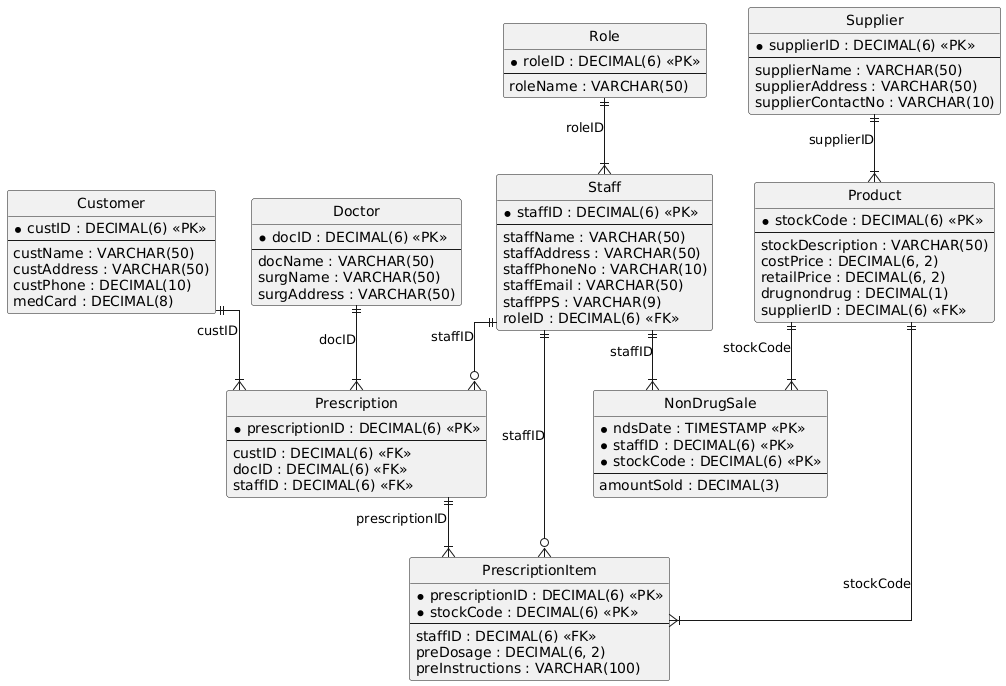

The diagram above was rendered by PlantUML. Its source (embedded in the PNG):
@startuml
hide circle
skinparam linetype ortho

entity "Role" as Role {
  * roleID : DECIMAL(6) <<PK>>
  --
  roleName : VARCHAR(50)
}

entity "Staff" as Staff {
  * staffID : DECIMAL(6) <<PK>>
  --
  staffName : VARCHAR(50)
  staffAddress : VARCHAR(50)
  staffPhoneNo : VARCHAR(10)
  staffEmail : VARCHAR(50)
  staffPPS : VARCHAR(9)
  roleID : DECIMAL(6) <<FK>>
}

entity "Supplier" as Supplier {
  * supplierID : DECIMAL(6) <<PK>>
  --
  supplierName : VARCHAR(50)
  supplierAddress : VARCHAR(50)
  supplierContactNo : VARCHAR(10)
}

entity "Product" as Product {
  * stockCode : DECIMAL(6) <<PK>>
  --
  stockDescription : VARCHAR(50)
  costPrice : DECIMAL(6, 2)
  retailPrice : DECIMAL(6, 2)
  drugnondrug : DECIMAL(1)
  supplierID : DECIMAL(6) <<FK>>
}

entity "NonDrugSale" as NonDrugSale {
  * ndsDate : TIMESTAMP <<PK>>
  * staffID : DECIMAL(6) <<PK>>
  * stockCode : DECIMAL(6) <<PK>>
  --
  amountSold : DECIMAL(3)
}

entity "Customer" as Customer {
  * custID : DECIMAL(6) <<PK>>
  --
  custName : VARCHAR(50)
  custAddress : VARCHAR(50)
  custPhone : DECIMAL(10)
  medCard : DECIMAL(8)
}

entity "Doctor" as Doctor {
  * docID : DECIMAL(6) <<PK>>
  --
  docName : VARCHAR(50)
  surgName : VARCHAR(50)
  surgAddress : VARCHAR(50)
}

entity "Prescription" as Prescription {
  * prescriptionID : DECIMAL(6) <<PK>>
  --
  custID : DECIMAL(6) <<FK>>
  docID : DECIMAL(6) <<FK>>
  staffID : DECIMAL(6) <<FK>>
}

entity "PrescriptionItem" as PrescriptionItem {
  * prescriptionID : DECIMAL(6) <<PK>>
  * stockCode : DECIMAL(6) <<PK>>
  --
  staffID : DECIMAL(6) <<FK>>
  preDosage : DECIMAL(6, 2)
  preInstructions : VARCHAR(100)
}

Role ||--|{ Staff : "roleID"
Supplier ||--|{ Product : "supplierID"
Staff ||--|{ NonDrugSale : "staffID"
Product ||--|{ NonDrugSale : "stockCode"
Customer ||--|{ Prescription : "custID"
Doctor ||--|{ Prescription : "docID"
Staff ||--o{ Prescription : "staffID"
Staff ||--o{ PrescriptionItem : "staffID"
Prescription ||--|{ PrescriptionItem : "prescriptionID"
Product ||--|{ PrescriptionItem : "stockCode"
@enduml